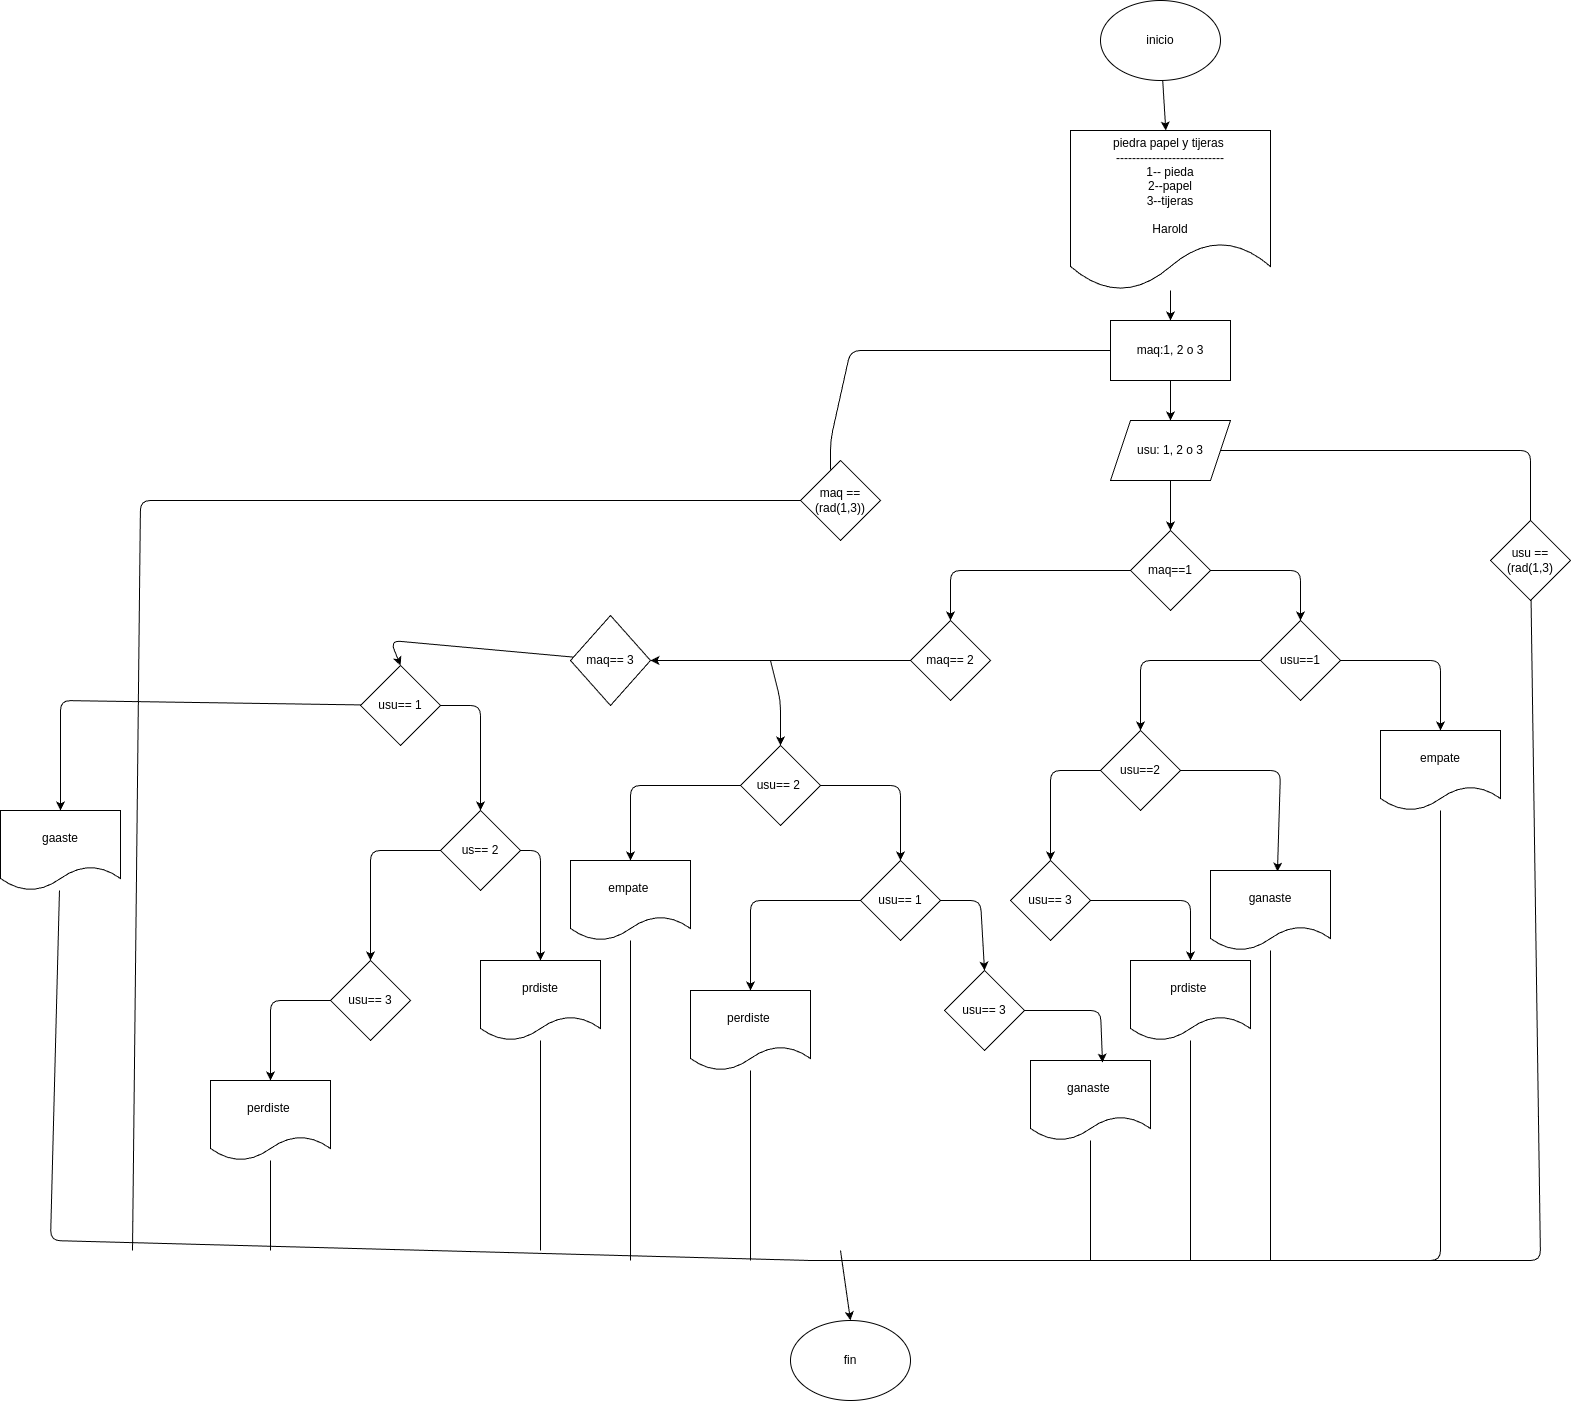

The diagram above was exported from draw.io. Its source (the exported page's mxGraphModel, read from the mxfile embedded in the PNG):
<mxGraphModel dx="1441" dy="461" grid="1" gridSize="10" guides="1" tooltips="1" connect="1" arrows="1" fold="1" page="1" pageScale="1" pageWidth="827" pageHeight="1169" math="0" shadow="0">
  <root>
    <mxCell id="0" />
    <mxCell id="1" parent="0" />
    <mxCell id="6" style="edgeStyle=none;html=1;" parent="1" source="2" target="3" edge="1">
      <mxGeometry relative="1" as="geometry" />
    </mxCell>
    <mxCell id="2" value="inicio" style="ellipse;whiteSpace=wrap;html=1;" parent="1" vertex="1">
      <mxGeometry x="530" width="120" height="80" as="geometry" />
    </mxCell>
    <mxCell id="7" style="edgeStyle=none;html=1;" parent="1" source="3" target="5" edge="1">
      <mxGeometry relative="1" as="geometry" />
    </mxCell>
    <mxCell id="3" value="piedra papel y tijeras&amp;nbsp;&lt;br&gt;---------------------------&lt;br&gt;1-- pieda&lt;br&gt;2--papel&lt;br&gt;3--tijeras&lt;br&gt;&lt;br&gt;Harold" style="shape=document;whiteSpace=wrap;html=1;boundedLbl=1;" parent="1" vertex="1">
      <mxGeometry x="500" y="130" width="200" height="160" as="geometry" />
    </mxCell>
    <mxCell id="11" style="edgeStyle=none;html=1;entryX=0.5;entryY=0;entryDx=0;entryDy=0;" parent="1" source="4" target="8" edge="1">
      <mxGeometry relative="1" as="geometry" />
    </mxCell>
    <mxCell id="80" style="edgeStyle=none;html=1;entryX=0.5;entryY=0;entryDx=0;entryDy=0;endArrow=none;endFill=0;" edge="1" parent="1" source="4" target="79">
      <mxGeometry relative="1" as="geometry">
        <Array as="points">
          <mxPoint x="960" y="450" />
        </Array>
      </mxGeometry>
    </mxCell>
    <mxCell id="4" value="usu: 1, 2 o 3" style="shape=parallelogram;perimeter=parallelogramPerimeter;whiteSpace=wrap;html=1;fixedSize=1;" parent="1" vertex="1">
      <mxGeometry x="540" y="420" width="120" height="60" as="geometry" />
    </mxCell>
    <mxCell id="10" style="edgeStyle=none;html=1;" parent="1" source="5" target="4" edge="1">
      <mxGeometry relative="1" as="geometry" />
    </mxCell>
    <mxCell id="76" style="edgeStyle=none;html=1;endArrow=none;endFill=0;entryX=0.375;entryY=0.113;entryDx=0;entryDy=0;entryPerimeter=0;" edge="1" parent="1" source="5" target="77">
      <mxGeometry relative="1" as="geometry">
        <mxPoint x="300" y="460" as="targetPoint" />
        <Array as="points">
          <mxPoint x="280" y="350" />
          <mxPoint x="260" y="440" />
        </Array>
      </mxGeometry>
    </mxCell>
    <mxCell id="5" value="maq:1, 2 o 3" style="rounded=0;whiteSpace=wrap;html=1;" parent="1" vertex="1">
      <mxGeometry x="540" y="320" width="120" height="60" as="geometry" />
    </mxCell>
    <mxCell id="12" style="edgeStyle=none;html=1;entryX=0.5;entryY=0;entryDx=0;entryDy=0;" parent="1" source="8" target="9" edge="1">
      <mxGeometry relative="1" as="geometry">
        <Array as="points">
          <mxPoint x="380" y="570" />
        </Array>
      </mxGeometry>
    </mxCell>
    <mxCell id="14" style="edgeStyle=none;html=1;entryX=0.5;entryY=0;entryDx=0;entryDy=0;" parent="1" source="8" target="13" edge="1">
      <mxGeometry relative="1" as="geometry">
        <Array as="points">
          <mxPoint x="730" y="570" />
        </Array>
      </mxGeometry>
    </mxCell>
    <mxCell id="8" value="maq==1" style="rhombus;whiteSpace=wrap;html=1;" parent="1" vertex="1">
      <mxGeometry x="560" y="530" width="80" height="80" as="geometry" />
    </mxCell>
    <mxCell id="30" style="edgeStyle=none;html=1;endArrow=classic;endFill=1;entryX=1;entryY=0.5;entryDx=0;entryDy=0;" parent="1" source="9" target="49" edge="1">
      <mxGeometry relative="1" as="geometry">
        <Array as="points">
          <mxPoint x="204" y="660" />
        </Array>
        <mxPoint x="90" y="660" as="targetPoint" />
      </mxGeometry>
    </mxCell>
    <mxCell id="9" value="maq== 2" style="rhombus;whiteSpace=wrap;html=1;" parent="1" vertex="1">
      <mxGeometry x="340" y="620" width="80" height="80" as="geometry" />
    </mxCell>
    <mxCell id="16" style="edgeStyle=none;html=1;entryX=0.5;entryY=0;entryDx=0;entryDy=0;" parent="1" source="13" target="15" edge="1">
      <mxGeometry relative="1" as="geometry">
        <Array as="points">
          <mxPoint x="570" y="660" />
        </Array>
      </mxGeometry>
    </mxCell>
    <mxCell id="18" style="edgeStyle=none;html=1;entryX=0.5;entryY=0;entryDx=0;entryDy=0;" parent="1" source="13" target="17" edge="1">
      <mxGeometry relative="1" as="geometry">
        <Array as="points">
          <mxPoint x="870" y="660" />
        </Array>
      </mxGeometry>
    </mxCell>
    <mxCell id="13" value="usu==1" style="rhombus;whiteSpace=wrap;html=1;" parent="1" vertex="1">
      <mxGeometry x="690" y="620" width="80" height="80" as="geometry" />
    </mxCell>
    <mxCell id="23" style="edgeStyle=none;html=1;exitX=0;exitY=0.5;exitDx=0;exitDy=0;" parent="1" source="15" target="46" edge="1">
      <mxGeometry relative="1" as="geometry">
        <Array as="points">
          <mxPoint x="480" y="770" />
        </Array>
        <mxPoint x="483.03999999999996" y="859.04" as="targetPoint" />
      </mxGeometry>
    </mxCell>
    <mxCell id="24" style="edgeStyle=none;html=1;exitX=1;exitY=0.5;exitDx=0;exitDy=0;entryX=0.558;entryY=0.013;entryDx=0;entryDy=0;entryPerimeter=0;" parent="1" source="15" target="22" edge="1">
      <mxGeometry relative="1" as="geometry">
        <Array as="points">
          <mxPoint x="710" y="770" />
        </Array>
      </mxGeometry>
    </mxCell>
    <mxCell id="15" value="usu==2" style="rhombus;whiteSpace=wrap;html=1;" parent="1" vertex="1">
      <mxGeometry x="530" y="730" width="80" height="80" as="geometry" />
    </mxCell>
    <mxCell id="67" style="edgeStyle=none;html=1;endArrow=none;endFill=0;" parent="1" source="17" edge="1">
      <mxGeometry relative="1" as="geometry">
        <mxPoint x="240" y="1260" as="targetPoint" />
        <Array as="points">
          <mxPoint x="870" y="1260" />
        </Array>
      </mxGeometry>
    </mxCell>
    <mxCell id="17" value="empate" style="shape=document;whiteSpace=wrap;html=1;boundedLbl=1;" parent="1" vertex="1">
      <mxGeometry x="810" y="730" width="120" height="80" as="geometry" />
    </mxCell>
    <mxCell id="68" style="edgeStyle=none;html=1;endArrow=none;endFill=0;" parent="1" source="22" edge="1">
      <mxGeometry relative="1" as="geometry">
        <mxPoint x="700" y="1260" as="targetPoint" />
      </mxGeometry>
    </mxCell>
    <mxCell id="22" value="ganaste" style="shape=document;whiteSpace=wrap;html=1;boundedLbl=1;" parent="1" vertex="1">
      <mxGeometry x="640" y="870" width="120" height="80" as="geometry" />
    </mxCell>
    <mxCell id="32" style="edgeStyle=none;html=1;exitX=0;exitY=0.5;exitDx=0;exitDy=0;entryX=0.5;entryY=0;entryDx=0;entryDy=0;" parent="1" source="29" target="31" edge="1">
      <mxGeometry relative="1" as="geometry">
        <Array as="points">
          <mxPoint x="60" y="785" />
        </Array>
      </mxGeometry>
    </mxCell>
    <mxCell id="34" style="edgeStyle=none;html=1;entryX=0.5;entryY=0;entryDx=0;entryDy=0;" parent="1" source="29" target="33" edge="1">
      <mxGeometry relative="1" as="geometry">
        <Array as="points">
          <mxPoint x="330" y="785" />
        </Array>
      </mxGeometry>
    </mxCell>
    <mxCell id="29" value="usu== 2&amp;nbsp;" style="rhombus;whiteSpace=wrap;html=1;" parent="1" vertex="1">
      <mxGeometry x="170" y="745" width="80" height="80" as="geometry" />
    </mxCell>
    <mxCell id="72" style="edgeStyle=none;html=1;endArrow=none;endFill=0;" parent="1" source="31" edge="1">
      <mxGeometry relative="1" as="geometry">
        <mxPoint x="60" y="1260" as="targetPoint" />
      </mxGeometry>
    </mxCell>
    <mxCell id="31" value="empate&amp;nbsp;" style="shape=document;whiteSpace=wrap;html=1;boundedLbl=1;" parent="1" vertex="1">
      <mxGeometry y="860" width="120" height="80" as="geometry" />
    </mxCell>
    <mxCell id="38" style="edgeStyle=none;html=1;entryX=0.5;entryY=0;entryDx=0;entryDy=0;" parent="1" source="33" target="37" edge="1">
      <mxGeometry relative="1" as="geometry">
        <Array as="points">
          <mxPoint x="180" y="900" />
        </Array>
      </mxGeometry>
    </mxCell>
    <mxCell id="44" style="edgeStyle=none;html=1;exitX=1;exitY=0.5;exitDx=0;exitDy=0;entryX=0.5;entryY=0;entryDx=0;entryDy=0;" parent="1" source="33" target="43" edge="1">
      <mxGeometry relative="1" as="geometry">
        <Array as="points">
          <mxPoint x="410" y="900" />
        </Array>
      </mxGeometry>
    </mxCell>
    <mxCell id="33" value="usu== 1" style="rhombus;whiteSpace=wrap;html=1;" parent="1" vertex="1">
      <mxGeometry x="290" y="860" width="80" height="80" as="geometry" />
    </mxCell>
    <mxCell id="70" style="edgeStyle=none;html=1;endArrow=none;endFill=0;" parent="1" source="35" edge="1">
      <mxGeometry relative="1" as="geometry">
        <mxPoint x="520" y="1260" as="targetPoint" />
      </mxGeometry>
    </mxCell>
    <mxCell id="35" value="ganaste&amp;nbsp;" style="shape=document;whiteSpace=wrap;html=1;boundedLbl=1;" parent="1" vertex="1">
      <mxGeometry x="460" y="1060" width="120" height="80" as="geometry" />
    </mxCell>
    <mxCell id="69" style="edgeStyle=none;html=1;endArrow=none;endFill=0;" parent="1" source="37" edge="1">
      <mxGeometry relative="1" as="geometry">
        <mxPoint x="180" y="1260" as="targetPoint" />
      </mxGeometry>
    </mxCell>
    <mxCell id="37" value="perdiste&amp;nbsp;" style="shape=document;whiteSpace=wrap;html=1;boundedLbl=1;" parent="1" vertex="1">
      <mxGeometry x="120" y="990" width="120" height="80" as="geometry" />
    </mxCell>
    <mxCell id="45" style="edgeStyle=none;html=1;exitX=1;exitY=0.5;exitDx=0;exitDy=0;entryX=0.6;entryY=0.025;entryDx=0;entryDy=0;entryPerimeter=0;" parent="1" source="43" target="35" edge="1">
      <mxGeometry relative="1" as="geometry">
        <Array as="points">
          <mxPoint x="530" y="1010" />
        </Array>
      </mxGeometry>
    </mxCell>
    <mxCell id="43" value="usu== 3" style="rhombus;whiteSpace=wrap;html=1;" parent="1" vertex="1">
      <mxGeometry x="374" y="970" width="80" height="80" as="geometry" />
    </mxCell>
    <mxCell id="48" style="edgeStyle=none;html=1;entryX=0.5;entryY=0;entryDx=0;entryDy=0;" parent="1" source="46" target="47" edge="1">
      <mxGeometry relative="1" as="geometry">
        <Array as="points">
          <mxPoint x="620" y="900" />
        </Array>
      </mxGeometry>
    </mxCell>
    <mxCell id="46" value="usu== 3" style="rhombus;whiteSpace=wrap;html=1;" parent="1" vertex="1">
      <mxGeometry x="440" y="860" width="80" height="80" as="geometry" />
    </mxCell>
    <mxCell id="71" style="edgeStyle=none;html=1;endArrow=none;endFill=0;" parent="1" source="47" edge="1">
      <mxGeometry relative="1" as="geometry">
        <mxPoint x="620" y="1260" as="targetPoint" />
      </mxGeometry>
    </mxCell>
    <mxCell id="47" value="prdiste&amp;nbsp;" style="shape=document;whiteSpace=wrap;html=1;boundedLbl=1;" parent="1" vertex="1">
      <mxGeometry x="560" y="960" width="120" height="80" as="geometry" />
    </mxCell>
    <mxCell id="53" style="edgeStyle=none;html=1;entryX=0.5;entryY=0;entryDx=0;entryDy=0;" parent="1" source="49" target="50" edge="1">
      <mxGeometry relative="1" as="geometry">
        <Array as="points">
          <mxPoint x="-180" y="640" />
        </Array>
      </mxGeometry>
    </mxCell>
    <mxCell id="49" value="maq== 3" style="rhombus;whiteSpace=wrap;html=1;" parent="1" vertex="1">
      <mxGeometry y="615" width="80" height="90" as="geometry" />
    </mxCell>
    <mxCell id="52" style="edgeStyle=none;html=1;entryX=0.5;entryY=0;entryDx=0;entryDy=0;" parent="1" source="50" target="51" edge="1">
      <mxGeometry relative="1" as="geometry">
        <Array as="points">
          <mxPoint x="-510" y="700" />
        </Array>
      </mxGeometry>
    </mxCell>
    <mxCell id="55" style="edgeStyle=none;html=1;entryX=0.5;entryY=0;entryDx=0;entryDy=0;exitX=1;exitY=0.5;exitDx=0;exitDy=0;" parent="1" source="50" target="54" edge="1">
      <mxGeometry relative="1" as="geometry">
        <Array as="points">
          <mxPoint x="-90" y="705" />
        </Array>
      </mxGeometry>
    </mxCell>
    <mxCell id="50" value="usu== 1" style="rhombus;whiteSpace=wrap;html=1;" parent="1" vertex="1">
      <mxGeometry x="-210" y="665" width="80" height="80" as="geometry" />
    </mxCell>
    <mxCell id="66" style="edgeStyle=none;html=1;endArrow=none;endFill=0;" parent="1" source="51" edge="1">
      <mxGeometry relative="1" as="geometry">
        <mxPoint x="240" y="1260" as="targetPoint" />
        <Array as="points">
          <mxPoint x="-520" y="1240" />
        </Array>
      </mxGeometry>
    </mxCell>
    <mxCell id="51" value="gaaste" style="shape=document;whiteSpace=wrap;html=1;boundedLbl=1;" parent="1" vertex="1">
      <mxGeometry x="-570" y="810" width="120" height="80" as="geometry" />
    </mxCell>
    <mxCell id="57" style="edgeStyle=none;html=1;entryX=0.5;entryY=0;entryDx=0;entryDy=0;" parent="1" source="54" target="56" edge="1">
      <mxGeometry relative="1" as="geometry">
        <Array as="points">
          <mxPoint x="-30" y="850" />
        </Array>
      </mxGeometry>
    </mxCell>
    <mxCell id="59" style="edgeStyle=none;html=1;exitX=0;exitY=0.5;exitDx=0;exitDy=0;entryX=0.5;entryY=0;entryDx=0;entryDy=0;" parent="1" source="54" target="58" edge="1">
      <mxGeometry relative="1" as="geometry">
        <Array as="points">
          <mxPoint x="-200" y="850" />
        </Array>
      </mxGeometry>
    </mxCell>
    <mxCell id="54" value="us== 2" style="rhombus;whiteSpace=wrap;html=1;" parent="1" vertex="1">
      <mxGeometry x="-130" y="810" width="80" height="80" as="geometry" />
    </mxCell>
    <mxCell id="73" style="edgeStyle=none;html=1;endArrow=none;endFill=0;" parent="1" source="56" edge="1">
      <mxGeometry relative="1" as="geometry">
        <mxPoint x="-30" y="1250" as="targetPoint" />
      </mxGeometry>
    </mxCell>
    <mxCell id="56" value="prdiste" style="shape=document;whiteSpace=wrap;html=1;boundedLbl=1;" parent="1" vertex="1">
      <mxGeometry x="-90" y="960" width="120" height="80" as="geometry" />
    </mxCell>
    <mxCell id="61" style="edgeStyle=none;html=1;exitX=0;exitY=0.5;exitDx=0;exitDy=0;entryX=0.5;entryY=0;entryDx=0;entryDy=0;" parent="1" source="58" target="60" edge="1">
      <mxGeometry relative="1" as="geometry">
        <Array as="points">
          <mxPoint x="-300" y="1000" />
        </Array>
      </mxGeometry>
    </mxCell>
    <mxCell id="58" value="usu== 3" style="rhombus;whiteSpace=wrap;html=1;" parent="1" vertex="1">
      <mxGeometry x="-240" y="960" width="80" height="80" as="geometry" />
    </mxCell>
    <mxCell id="74" style="edgeStyle=none;html=1;endArrow=none;endFill=0;" parent="1" source="60" edge="1">
      <mxGeometry relative="1" as="geometry">
        <mxPoint x="-300" y="1250" as="targetPoint" />
      </mxGeometry>
    </mxCell>
    <mxCell id="60" value="perdiste&amp;nbsp;" style="shape=document;whiteSpace=wrap;html=1;boundedLbl=1;" parent="1" vertex="1">
      <mxGeometry x="-360" y="1080" width="120" height="80" as="geometry" />
    </mxCell>
    <mxCell id="64" value="" style="endArrow=classic;html=1;entryX=0.5;entryY=0;entryDx=0;entryDy=0;" parent="1" target="29" edge="1">
      <mxGeometry width="50" height="50" relative="1" as="geometry">
        <mxPoint x="200" y="660" as="sourcePoint" />
        <mxPoint x="-10" y="630" as="targetPoint" />
        <Array as="points">
          <mxPoint x="210" y="700" />
        </Array>
      </mxGeometry>
    </mxCell>
    <mxCell id="65" value="fin" style="ellipse;whiteSpace=wrap;html=1;" parent="1" vertex="1">
      <mxGeometry x="220" y="1320" width="120" height="80" as="geometry" />
    </mxCell>
    <mxCell id="75" value="" style="endArrow=classic;html=1;entryX=0.5;entryY=0;entryDx=0;entryDy=0;" parent="1" target="65" edge="1">
      <mxGeometry width="50" height="50" relative="1" as="geometry">
        <mxPoint x="270" y="1250" as="sourcePoint" />
        <mxPoint x="310" y="1270" as="targetPoint" />
      </mxGeometry>
    </mxCell>
    <mxCell id="78" style="edgeStyle=none;html=1;endArrow=none;endFill=0;" edge="1" parent="1" source="77">
      <mxGeometry relative="1" as="geometry">
        <mxPoint x="-438" y="1250" as="targetPoint" />
        <Array as="points">
          <mxPoint x="-430" y="500" />
        </Array>
      </mxGeometry>
    </mxCell>
    <mxCell id="77" value="maq ==&lt;br&gt;(rad(1,3))" style="rhombus;whiteSpace=wrap;html=1;" vertex="1" parent="1">
      <mxGeometry x="230" y="460" width="80" height="80" as="geometry" />
    </mxCell>
    <mxCell id="81" style="edgeStyle=none;html=1;endArrow=none;endFill=0;" edge="1" parent="1" source="79">
      <mxGeometry relative="1" as="geometry">
        <mxPoint x="790" y="1260" as="targetPoint" />
        <Array as="points">
          <mxPoint x="970" y="1260" />
        </Array>
      </mxGeometry>
    </mxCell>
    <mxCell id="79" value="usu == (rad(1,3)" style="rhombus;whiteSpace=wrap;html=1;" vertex="1" parent="1">
      <mxGeometry x="920" y="520" width="80" height="80" as="geometry" />
    </mxCell>
  </root>
</mxGraphModel>